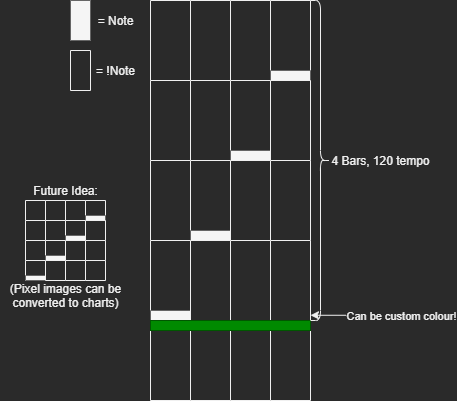

The diagram above was exported from draw.io. Its source (the exported page's mxGraphModel, read from the mxfile embedded in the PNG):
<mxGraphModel dx="1038" dy="616" grid="1" gridSize="10" guides="1" tooltips="1" connect="1" arrows="1" fold="1" page="1" pageScale="1" pageWidth="827" pageHeight="1169" math="0" shadow="0">
  <root>
    <mxCell id="0" />
    <mxCell id="1" parent="0" />
    <mxCell id="CsZR-XcirRF3OkfWdKkY-96" value="" style="rounded=0;whiteSpace=wrap;html=1;rotation=90;" vertex="1" parent="1">
      <mxGeometry x="155" y="300" width="20" height="20" as="geometry" />
    </mxCell>
    <mxCell id="CsZR-XcirRF3OkfWdKkY-95" value="" style="rounded=0;whiteSpace=wrap;html=1;rotation=90;" vertex="1" parent="1">
      <mxGeometry x="175" y="280" width="20" height="20" as="geometry" />
    </mxCell>
    <mxCell id="CsZR-XcirRF3OkfWdKkY-94" value="" style="rounded=0;whiteSpace=wrap;html=1;rotation=90;" vertex="1" parent="1">
      <mxGeometry x="195" y="260" width="20" height="20" as="geometry" />
    </mxCell>
    <mxCell id="CsZR-XcirRF3OkfWdKkY-93" value="" style="rounded=0;whiteSpace=wrap;html=1;rotation=90;" vertex="1" parent="1">
      <mxGeometry x="215" y="240" width="20" height="20" as="geometry" />
    </mxCell>
    <mxCell id="CsZR-XcirRF3OkfWdKkY-91" value="" style="rounded=0;whiteSpace=wrap;html=1;rotation=90;" vertex="1" parent="1">
      <mxGeometry x="260" y="300" width="80" height="40" as="geometry" />
    </mxCell>
    <mxCell id="CsZR-XcirRF3OkfWdKkY-90" value="" style="rounded=0;whiteSpace=wrap;html=1;rotation=90;" vertex="1" parent="1">
      <mxGeometry x="300" y="220" width="80" height="40" as="geometry" />
    </mxCell>
    <mxCell id="CsZR-XcirRF3OkfWdKkY-89" value="" style="rounded=0;whiteSpace=wrap;html=1;rotation=90;" vertex="1" parent="1">
      <mxGeometry x="340" y="140" width="80" height="40" as="geometry" />
    </mxCell>
    <mxCell id="CsZR-XcirRF3OkfWdKkY-88" value="" style="rounded=0;whiteSpace=wrap;html=1;rotation=90;" vertex="1" parent="1">
      <mxGeometry x="380" y="60" width="80" height="40" as="geometry" />
    </mxCell>
    <mxCell id="CsZR-XcirRF3OkfWdKkY-1" value="" style="rounded=0;whiteSpace=wrap;html=1;rotation=90;" vertex="1" parent="1">
      <mxGeometry x="260" y="60" width="80" height="40" as="geometry" />
    </mxCell>
    <mxCell id="CsZR-XcirRF3OkfWdKkY-2" value="" style="rounded=0;whiteSpace=wrap;html=1;rotation=90;" vertex="1" parent="1">
      <mxGeometry x="300" y="60" width="80" height="40" as="geometry" />
    </mxCell>
    <mxCell id="CsZR-XcirRF3OkfWdKkY-3" value="" style="rounded=0;whiteSpace=wrap;html=1;rotation=90;" vertex="1" parent="1">
      <mxGeometry x="340" y="60" width="80" height="40" as="geometry" />
    </mxCell>
    <mxCell id="CsZR-XcirRF3OkfWdKkY-4" value="" style="rounded=0;whiteSpace=wrap;html=1;rotation=90;fillColor=#f5f5f5;strokeColor=#666666;fontColor=#333333;" vertex="1" parent="1">
      <mxGeometry x="415" y="95" width="10" height="40" as="geometry" />
    </mxCell>
    <mxCell id="CsZR-XcirRF3OkfWdKkY-5" value="" style="rounded=0;whiteSpace=wrap;html=1;rotation=90;" vertex="1" parent="1">
      <mxGeometry x="260" y="140" width="80" height="40" as="geometry" />
    </mxCell>
    <mxCell id="CsZR-XcirRF3OkfWdKkY-6" value="" style="rounded=0;whiteSpace=wrap;html=1;rotation=90;" vertex="1" parent="1">
      <mxGeometry x="300" y="140" width="80" height="40" as="geometry" />
    </mxCell>
    <mxCell id="CsZR-XcirRF3OkfWdKkY-7" value="" style="rounded=0;whiteSpace=wrap;html=1;rotation=90;fillColor=#f5f5f5;strokeColor=#666666;fontColor=#333333;" vertex="1" parent="1">
      <mxGeometry x="375" y="175" width="10" height="40" as="geometry" />
    </mxCell>
    <mxCell id="CsZR-XcirRF3OkfWdKkY-8" value="" style="rounded=0;whiteSpace=wrap;html=1;rotation=90;" vertex="1" parent="1">
      <mxGeometry x="380" y="140" width="80" height="40" as="geometry" />
    </mxCell>
    <mxCell id="CsZR-XcirRF3OkfWdKkY-9" value="" style="rounded=0;whiteSpace=wrap;html=1;rotation=90;" vertex="1" parent="1">
      <mxGeometry x="260" y="220" width="80" height="40" as="geometry" />
    </mxCell>
    <mxCell id="CsZR-XcirRF3OkfWdKkY-10" value="" style="rounded=0;whiteSpace=wrap;html=1;rotation=90;fillColor=#f5f5f5;strokeColor=#666666;fontColor=#333333;" vertex="1" parent="1">
      <mxGeometry x="335" y="255" width="10" height="40" as="geometry" />
    </mxCell>
    <mxCell id="CsZR-XcirRF3OkfWdKkY-11" value="" style="rounded=0;whiteSpace=wrap;html=1;rotation=90;" vertex="1" parent="1">
      <mxGeometry x="340" y="220" width="80" height="40" as="geometry" />
    </mxCell>
    <mxCell id="CsZR-XcirRF3OkfWdKkY-12" value="" style="rounded=0;whiteSpace=wrap;html=1;rotation=90;" vertex="1" parent="1">
      <mxGeometry x="380" y="220" width="80" height="40" as="geometry" />
    </mxCell>
    <mxCell id="CsZR-XcirRF3OkfWdKkY-13" value="" style="rounded=0;whiteSpace=wrap;html=1;rotation=90;fillColor=#f5f5f5;strokeColor=#666666;fontColor=#333333;" vertex="1" parent="1">
      <mxGeometry x="295" y="335" width="10" height="40" as="geometry" />
    </mxCell>
    <mxCell id="CsZR-XcirRF3OkfWdKkY-14" value="" style="rounded=0;whiteSpace=wrap;html=1;rotation=90;" vertex="1" parent="1">
      <mxGeometry x="300" y="300" width="80" height="40" as="geometry" />
    </mxCell>
    <mxCell id="CsZR-XcirRF3OkfWdKkY-15" value="" style="rounded=0;whiteSpace=wrap;html=1;rotation=90;" vertex="1" parent="1">
      <mxGeometry x="340" y="300" width="80" height="40" as="geometry" />
    </mxCell>
    <mxCell id="CsZR-XcirRF3OkfWdKkY-16" value="" style="rounded=0;whiteSpace=wrap;html=1;rotation=90;" vertex="1" parent="1">
      <mxGeometry x="380" y="300" width="80" height="40" as="geometry" />
    </mxCell>
    <mxCell id="CsZR-XcirRF3OkfWdKkY-23" value="" style="rounded=0;whiteSpace=wrap;html=1;rotation=90;" vertex="1" parent="1">
      <mxGeometry x="260" y="380" width="80" height="40" as="geometry" />
    </mxCell>
    <mxCell id="CsZR-XcirRF3OkfWdKkY-24" value="" style="rounded=0;whiteSpace=wrap;html=1;rotation=90;" vertex="1" parent="1">
      <mxGeometry x="300" y="380" width="80" height="40" as="geometry" />
    </mxCell>
    <mxCell id="CsZR-XcirRF3OkfWdKkY-25" value="" style="rounded=0;whiteSpace=wrap;html=1;rotation=90;" vertex="1" parent="1">
      <mxGeometry x="340" y="380" width="80" height="40" as="geometry" />
    </mxCell>
    <mxCell id="CsZR-XcirRF3OkfWdKkY-26" value="" style="rounded=0;whiteSpace=wrap;html=1;rotation=90;" vertex="1" parent="1">
      <mxGeometry x="380" y="380" width="80" height="40" as="geometry" />
    </mxCell>
    <mxCell id="CsZR-XcirRF3OkfWdKkY-22" value="" style="rounded=0;whiteSpace=wrap;html=1;fillColor=#008a00;strokeColor=#005700;fontColor=#ffffff;" vertex="1" parent="1">
      <mxGeometry x="280" y="360" width="160" height="10" as="geometry" />
    </mxCell>
    <mxCell id="CsZR-XcirRF3OkfWdKkY-28" value="" style="rounded=0;whiteSpace=wrap;html=1;rotation=90;fillColor=#f5f5f5;strokeColor=#666666;fontColor=#333333;" vertex="1" parent="1">
      <mxGeometry x="190" y="50" width="40" height="20" as="geometry" />
    </mxCell>
    <mxCell id="CsZR-XcirRF3OkfWdKkY-29" value="" style="rounded=0;whiteSpace=wrap;html=1;rotation=90;" vertex="1" parent="1">
      <mxGeometry x="190" y="100" width="40" height="20" as="geometry" />
    </mxCell>
    <mxCell id="CsZR-XcirRF3OkfWdKkY-30" value="= Note" style="text;html=1;align=center;verticalAlign=middle;resizable=0;points=[];autosize=1;" vertex="1" parent="1">
      <mxGeometry x="220" y="50" width="50" height="20" as="geometry" />
    </mxCell>
    <mxCell id="CsZR-XcirRF3OkfWdKkY-31" value="= !Note" style="text;html=1;align=center;verticalAlign=middle;resizable=0;points=[];autosize=1;" vertex="1" parent="1">
      <mxGeometry x="220" y="100" width="50" height="20" as="geometry" />
    </mxCell>
    <mxCell id="CsZR-XcirRF3OkfWdKkY-32" value="" style="shape=curlyBracket;whiteSpace=wrap;html=1;rounded=1;flipV=0;flipH=1;" vertex="1" parent="1">
      <mxGeometry x="440" y="40" width="20" height="320" as="geometry" />
    </mxCell>
    <mxCell id="CsZR-XcirRF3OkfWdKkY-35" value="4 Bars, 120 tempo" style="text;html=1;align=center;verticalAlign=middle;resizable=0;points=[];autosize=1;" vertex="1" parent="1">
      <mxGeometry x="455" y="190" width="110" height="20" as="geometry" />
    </mxCell>
    <mxCell id="CsZR-XcirRF3OkfWdKkY-50" value="" style="rounded=0;whiteSpace=wrap;html=1;rotation=90;" vertex="1" parent="1">
      <mxGeometry x="155" y="240" width="20" height="20" as="geometry" />
    </mxCell>
    <mxCell id="CsZR-XcirRF3OkfWdKkY-53" value="" style="rounded=0;whiteSpace=wrap;html=1;rotation=90;" vertex="1" parent="1">
      <mxGeometry x="175" y="240" width="20" height="20" as="geometry" />
    </mxCell>
    <mxCell id="CsZR-XcirRF3OkfWdKkY-66" value="" style="rounded=0;whiteSpace=wrap;html=1;rotation=90;" vertex="1" parent="1">
      <mxGeometry x="195" y="240" width="20" height="20" as="geometry" />
    </mxCell>
    <mxCell id="CsZR-XcirRF3OkfWdKkY-67" value="" style="rounded=0;whiteSpace=wrap;html=1;rotation=90;fillColor=#f5f5f5;strokeColor=#666666;fontColor=#333333;" vertex="1" parent="1">
      <mxGeometry x="222.5" y="247.5" width="5" height="20" as="geometry" />
    </mxCell>
    <mxCell id="CsZR-XcirRF3OkfWdKkY-68" value="" style="rounded=0;whiteSpace=wrap;html=1;rotation=90;" vertex="1" parent="1">
      <mxGeometry x="155" y="260" width="20" height="20" as="geometry" />
    </mxCell>
    <mxCell id="CsZR-XcirRF3OkfWdKkY-69" value="" style="rounded=0;whiteSpace=wrap;html=1;rotation=90;" vertex="1" parent="1">
      <mxGeometry x="175" y="260" width="20" height="20" as="geometry" />
    </mxCell>
    <mxCell id="CsZR-XcirRF3OkfWdKkY-70" value="" style="rounded=0;whiteSpace=wrap;html=1;rotation=90;fillColor=#f5f5f5;strokeColor=#666666;fontColor=#333333;" vertex="1" parent="1">
      <mxGeometry x="202.5" y="267.5" width="5" height="20" as="geometry" />
    </mxCell>
    <mxCell id="CsZR-XcirRF3OkfWdKkY-71" value="" style="rounded=0;whiteSpace=wrap;html=1;rotation=90;" vertex="1" parent="1">
      <mxGeometry x="215" y="260" width="20" height="20" as="geometry" />
    </mxCell>
    <mxCell id="CsZR-XcirRF3OkfWdKkY-72" value="" style="rounded=0;whiteSpace=wrap;html=1;rotation=90;" vertex="1" parent="1">
      <mxGeometry x="155" y="280" width="20" height="20" as="geometry" />
    </mxCell>
    <mxCell id="CsZR-XcirRF3OkfWdKkY-73" value="" style="rounded=0;whiteSpace=wrap;html=1;rotation=90;fillColor=#f5f5f5;strokeColor=#666666;fontColor=#333333;" vertex="1" parent="1">
      <mxGeometry x="182.5" y="287.5" width="5" height="20" as="geometry" />
    </mxCell>
    <mxCell id="CsZR-XcirRF3OkfWdKkY-74" value="" style="rounded=0;whiteSpace=wrap;html=1;rotation=90;" vertex="1" parent="1">
      <mxGeometry x="195" y="280" width="20" height="20" as="geometry" />
    </mxCell>
    <mxCell id="CsZR-XcirRF3OkfWdKkY-75" value="" style="rounded=0;whiteSpace=wrap;html=1;rotation=90;" vertex="1" parent="1">
      <mxGeometry x="215" y="280" width="20" height="20" as="geometry" />
    </mxCell>
    <mxCell id="CsZR-XcirRF3OkfWdKkY-76" value="" style="rounded=0;whiteSpace=wrap;html=1;rotation=90;fillColor=#f5f5f5;strokeColor=#666666;fontColor=#333333;" vertex="1" parent="1">
      <mxGeometry x="162.5" y="307.5" width="5" height="20" as="geometry" />
    </mxCell>
    <mxCell id="CsZR-XcirRF3OkfWdKkY-77" value="" style="rounded=0;whiteSpace=wrap;html=1;rotation=90;" vertex="1" parent="1">
      <mxGeometry x="175" y="300" width="20" height="20" as="geometry" />
    </mxCell>
    <mxCell id="CsZR-XcirRF3OkfWdKkY-78" value="" style="rounded=0;whiteSpace=wrap;html=1;rotation=90;" vertex="1" parent="1">
      <mxGeometry x="195" y="300" width="20" height="20" as="geometry" />
    </mxCell>
    <mxCell id="CsZR-XcirRF3OkfWdKkY-79" value="" style="rounded=0;whiteSpace=wrap;html=1;rotation=90;" vertex="1" parent="1">
      <mxGeometry x="215" y="300" width="20" height="20" as="geometry" />
    </mxCell>
    <mxCell id="CsZR-XcirRF3OkfWdKkY-81" value="Future Idea:" style="text;html=1;align=center;verticalAlign=middle;resizable=0;points=[];autosize=1;" vertex="1" parent="1">
      <mxGeometry x="155" y="220" width="80" height="20" as="geometry" />
    </mxCell>
    <mxCell id="CsZR-XcirRF3OkfWdKkY-82" value="(Pixel images can be&lt;br&gt;converted to charts)" style="text;html=1;align=center;verticalAlign=middle;resizable=0;points=[];autosize=1;" vertex="1" parent="1">
      <mxGeometry x="130" y="320" width="130" height="30" as="geometry" />
    </mxCell>
    <mxCell id="CsZR-XcirRF3OkfWdKkY-86" value="" style="endArrow=classic;html=1;" edge="1" parent="1">
      <mxGeometry width="50" height="50" relative="1" as="geometry">
        <mxPoint x="530" y="354.76" as="sourcePoint" />
        <mxPoint x="440" y="354.76" as="targetPoint" />
      </mxGeometry>
    </mxCell>
    <mxCell id="CsZR-XcirRF3OkfWdKkY-87" value="Can be custom colour!" style="edgeLabel;html=1;align=center;verticalAlign=middle;resizable=0;points=[];" vertex="1" connectable="0" parent="CsZR-XcirRF3OkfWdKkY-86">
      <mxGeometry x="-0.5767" y="-2" relative="1" as="geometry">
        <mxPoint x="19.05" y="2.24" as="offset" />
      </mxGeometry>
    </mxCell>
  </root>
</mxGraphModel>